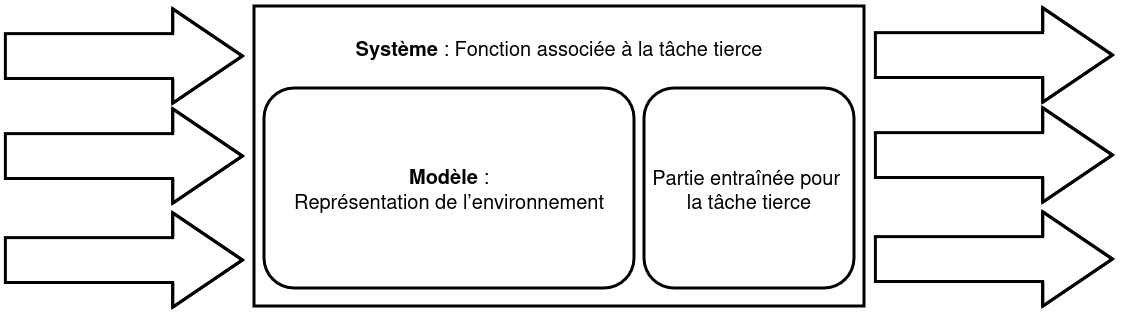

The diagram above was exported from draw.io. Its source (the exported page's mxGraphModel, read from the mxfile embedded in the PNG):
<mxGraphModel dx="1413" dy="786" grid="1" gridSize="10" guides="1" tooltips="1" connect="1" arrows="1" fold="1" page="1" pageScale="1" pageWidth="1169" pageHeight="827" math="0" shadow="0">
  <root>
    <mxCell id="0" />
    <mxCell id="1" parent="0" />
    <mxCell id="2" parent="1" style="rounded=0;whiteSpace=wrap;html=1;fontSize=20;strokeWidth=3;" value="&lt;div&gt;&lt;font&gt;&lt;b&gt;Système&lt;/b&gt; : Fonction associée à la tâche tierce&lt;/font&gt;&lt;/div&gt;&lt;div&gt;&lt;br&gt;&lt;/div&gt;&lt;div&gt;&lt;br&gt;&lt;/div&gt;&lt;div&gt;&lt;br&gt;&lt;/div&gt;&lt;div&gt;&lt;br&gt;&lt;/div&gt;&lt;div&gt;&lt;br&gt;&lt;/div&gt;&lt;div&gt;&lt;br&gt;&lt;/div&gt;&lt;div&gt;&lt;br&gt;&lt;/div&gt;&lt;div&gt;&lt;br&gt;&lt;/div&gt;&lt;div&gt;&lt;br&gt;&lt;/div&gt;" vertex="1">
      <mxGeometry height="300" width="610" x="280" y="360" as="geometry" />
    </mxCell>
    <mxCell id="3" edge="1" parent="1" style="shape=flexArrow;endArrow=classic;html=1;rounded=0;startSize=6;width=42.85714285714286;endWidth=46.53061224489796;endSize=22.242857142857144;strokeWidth=3;" value="">
      <mxGeometry height="50" relative="1" width="50" as="geometry">
        <Array as="points">
          <mxPoint x="80" y="410" />
        </Array>
        <mxPoint x="30" y="410" as="sourcePoint" />
        <mxPoint x="270" y="410" as="targetPoint" />
      </mxGeometry>
    </mxCell>
    <mxCell id="4" parent="1" style="rounded=1;whiteSpace=wrap;html=1;fontSize=20;strokeWidth=3;" value="&lt;div&gt;&lt;font&gt;&lt;b&gt;Modèle&amp;nbsp;&lt;/b&gt;:&lt;/font&gt;&lt;/div&gt;&lt;div&gt;&lt;font&gt;Représentation de l’environnement&lt;/font&gt;&lt;/div&gt;" vertex="1">
      <mxGeometry height="200" width="370" x="290" y="442" as="geometry" />
    </mxCell>
    <mxCell id="5" parent="1" style="rounded=1;whiteSpace=wrap;html=1;fontSize=20;strokeWidth=3;" value="&lt;div&gt;&lt;font&gt;Partie entraînée pour&amp;nbsp;&lt;/font&gt;&lt;/div&gt;&lt;div&gt;&lt;font&gt;la tâche tierce&lt;/font&gt;&lt;/div&gt;" vertex="1">
      <mxGeometry height="200" width="210" x="670" y="442" as="geometry" />
    </mxCell>
    <mxCell id="6" edge="1" parent="1" style="shape=flexArrow;endArrow=classic;html=1;rounded=0;startSize=6;width=42.85714285714286;endWidth=46.53061224489796;endSize=22.242857142857144;strokeWidth=3;" value="">
      <mxGeometry height="50" relative="1" width="50" as="geometry">
        <Array as="points">
          <mxPoint x="80" y="510" />
        </Array>
        <mxPoint x="30" y="510" as="sourcePoint" />
        <mxPoint x="270" y="510" as="targetPoint" />
      </mxGeometry>
    </mxCell>
    <mxCell id="7" edge="1" parent="1" style="shape=flexArrow;endArrow=classic;html=1;rounded=0;startSize=6;width=42.85714285714286;endWidth=46.53061224489796;endSize=22.242857142857144;strokeWidth=3;" value="">
      <mxGeometry height="50" relative="1" width="50" as="geometry">
        <Array as="points">
          <mxPoint x="80" y="614" />
        </Array>
        <mxPoint x="30" y="614" as="sourcePoint" />
        <mxPoint x="270" y="614" as="targetPoint" />
      </mxGeometry>
    </mxCell>
    <mxCell id="8" edge="1" parent="1" style="shape=flexArrow;endArrow=classic;html=1;rounded=0;startSize=6;width=42.85714285714286;endWidth=46.53061224489796;endSize=22.242857142857144;strokeWidth=3;" value="">
      <mxGeometry height="50" relative="1" width="50" as="geometry">
        <Array as="points">
          <mxPoint x="950" y="409" />
        </Array>
        <mxPoint x="900" y="409" as="sourcePoint" />
        <mxPoint x="1140" y="409" as="targetPoint" />
      </mxGeometry>
    </mxCell>
    <mxCell id="9" edge="1" parent="1" style="shape=flexArrow;endArrow=classic;html=1;rounded=0;startSize=6;width=42.85714285714286;endWidth=46.53061224489796;endSize=22.242857142857144;strokeWidth=3;" value="">
      <mxGeometry height="50" relative="1" width="50" as="geometry">
        <Array as="points">
          <mxPoint x="950" y="509" />
        </Array>
        <mxPoint x="900" y="509" as="sourcePoint" />
        <mxPoint x="1140" y="509" as="targetPoint" />
      </mxGeometry>
    </mxCell>
    <mxCell id="10" edge="1" parent="1" style="shape=flexArrow;endArrow=classic;html=1;rounded=0;startSize=6;width=42.85714285714286;endWidth=46.53061224489796;endSize=22.242857142857144;strokeWidth=3;" value="">
      <mxGeometry height="50" relative="1" width="50" as="geometry">
        <Array as="points">
          <mxPoint x="950" y="613" />
        </Array>
        <mxPoint x="900" y="613" as="sourcePoint" />
        <mxPoint x="1140" y="613" as="targetPoint" />
      </mxGeometry>
    </mxCell>
  </root>
</mxGraphModel>